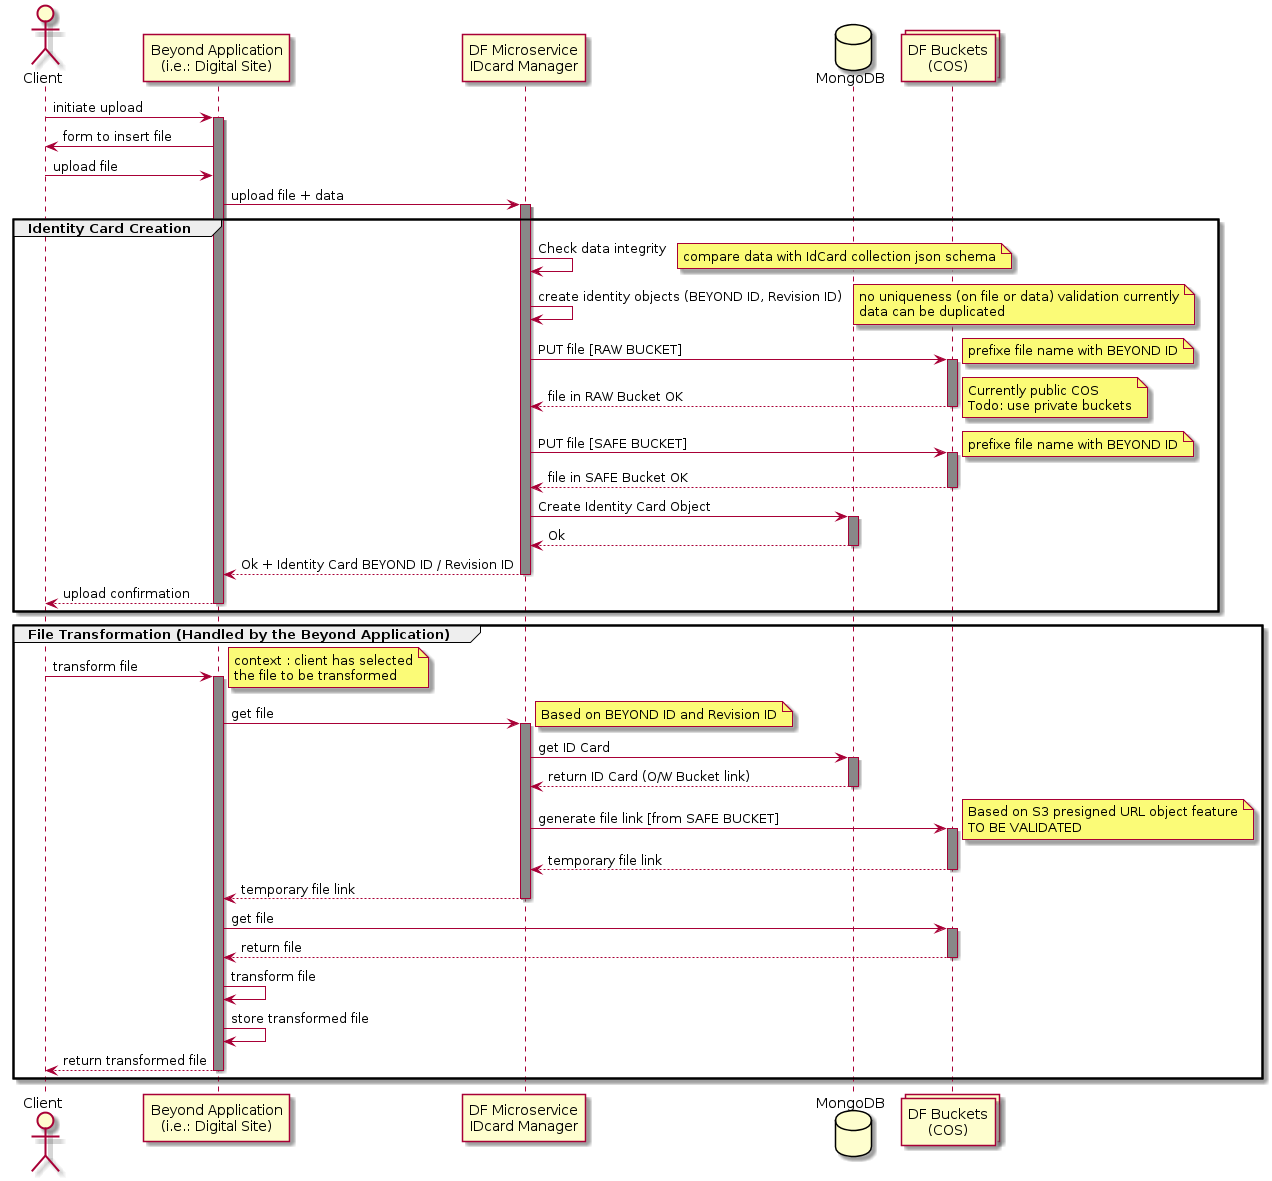

The diagram above was rendered by PlantUML. Its source (embedded in the PNG):
@startuml
actor Client
participant "Beyond Application\n(i.e.: Digital Site)" as AppByd order 1
participant "DF Microservice\nIDcard Manager" as IDcard order 2
database MongoDB order 3
collections "DF Buckets\n(COS)" as COS order 4

Client -> AppByd : initiate upload
activate AppByd #888888
AppByd -> Client : form to insert file
Client -> AppByd : upload file
AppByd -> IDcard : upload file + data
group Identity Card Creation
activate IDcard #888888
IDcard -> IDcard: Check data integrity
note right
    compare data with IdCard collection json schema
end note
IDcard -> IDcard: create identity objects (BEYOND ID, Revision ID)
note right
    no uniqueness (on file or data) validation currently
    data can be duplicated
end note
IDcard -> COS : PUT file [RAW BUCKET]
note right
    prefixe file name with BEYOND ID
end note
activate COS #888888
COS --> IDcard : file in RAW Bucket OK
deactivate COS
note right
    Currently public COS
    Todo: use private buckets
end note
IDcard -> COS : PUT file [SAFE BUCKET]
note right
    prefixe file name with BEYOND ID
end note
activate COS #888888
COS --> IDcard : file in SAFE Bucket OK
deactivate COS
IDcard -> MongoDB : Create Identity Card Object
activate MongoDB #888888
MongoDB --> IDcard : Ok
deactivate MongoDB
IDcard --> AppByd: Ok + Identity Card BEYOND ID / Revision ID
deactivate IDcard 
deactivate IDcard 
AppByd --> Client : upload confirmation
deactivate AppByd
end

group File Transformation (Handled by the Beyond Application) 
Client -> AppByd : transform file
activate AppByd #888888
note right
    context : client has selected
    the file to be transformed
end note
AppByd -> IDcard : get file
note right
    Based on BEYOND ID and Revision ID
end note
activate IDcard #888888
IDcard -> MongoDB : get ID Card
activate MongoDB #888888
MongoDB --> IDcard : return ID Card (O/W Bucket link)
deactivate MongoDB
IDcard -> COS : generate file link [from SAFE BUCKET]
activate COS #888888
note right
    Based on S3 presigned URL object feature
    TO BE VALIDATED
end note
COS --> IDcard : temporary file link
deactivate COS
IDcard --> AppByd: temporary file link
deactivate IDcard
AppByd -> COS : get file
activate COS #888888
COS --> AppByd : return file
deactivate COS
AppByd -> AppByd : transform file
AppByd -> AppByd : store transformed file
AppByd --> Client : return transformed file
deactivate AppByd

end


@enduml